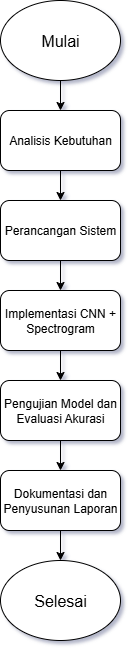

The diagram above was exported from draw.io. Its source (the exported page's mxGraphModel, read from the mxfile embedded in the PNG):
<mxGraphModel dx="1042" dy="570" grid="1" gridSize="10" guides="1" tooltips="1" connect="1" arrows="1" fold="1" page="1" pageScale="1" pageWidth="827" pageHeight="1169" math="0" shadow="0">
  <root>
    <mxCell id="0" />
    <mxCell id="1" parent="0" />
    <mxCell id="C51ZYIRVRCWsfNo52eKY-9" style="edgeStyle=orthogonalEdgeStyle;rounded=0;orthogonalLoop=1;jettySize=auto;html=1;entryX=0.5;entryY=0;entryDx=0;entryDy=0;" edge="1" parent="1" source="C51ZYIRVRCWsfNo52eKY-1" target="C51ZYIRVRCWsfNo52eKY-3">
      <mxGeometry relative="1" as="geometry" />
    </mxCell>
    <mxCell id="C51ZYIRVRCWsfNo52eKY-1" value="&lt;font style=&quot;font-size: 16px;&quot;&gt;Mulai&lt;/font&gt;" style="ellipse;whiteSpace=wrap;html=1;" vertex="1" parent="1">
      <mxGeometry x="354" y="160" width="120" height="80" as="geometry" />
    </mxCell>
    <mxCell id="C51ZYIRVRCWsfNo52eKY-2" value="&lt;font style=&quot;font-size: 16px;&quot;&gt;Selesai&lt;/font&gt;" style="ellipse;whiteSpace=wrap;html=1;" vertex="1" parent="1">
      <mxGeometry x="354" y="720" width="120" height="80" as="geometry" />
    </mxCell>
    <mxCell id="C51ZYIRVRCWsfNo52eKY-10" style="edgeStyle=orthogonalEdgeStyle;rounded=0;orthogonalLoop=1;jettySize=auto;html=1;entryX=0.5;entryY=0;entryDx=0;entryDy=0;" edge="1" parent="1" source="C51ZYIRVRCWsfNo52eKY-3" target="C51ZYIRVRCWsfNo52eKY-4">
      <mxGeometry relative="1" as="geometry" />
    </mxCell>
    <mxCell id="C51ZYIRVRCWsfNo52eKY-3" value="Analisis Kebutuhan" style="rounded=1;whiteSpace=wrap;html=1;" vertex="1" parent="1">
      <mxGeometry x="354" y="270" width="120" height="60" as="geometry" />
    </mxCell>
    <mxCell id="C51ZYIRVRCWsfNo52eKY-11" style="edgeStyle=orthogonalEdgeStyle;rounded=0;orthogonalLoop=1;jettySize=auto;html=1;entryX=0.5;entryY=0;entryDx=0;entryDy=0;" edge="1" parent="1" source="C51ZYIRVRCWsfNo52eKY-4" target="C51ZYIRVRCWsfNo52eKY-6">
      <mxGeometry relative="1" as="geometry" />
    </mxCell>
    <mxCell id="C51ZYIRVRCWsfNo52eKY-4" value="Perancangan Sistem" style="rounded=1;whiteSpace=wrap;html=1;" vertex="1" parent="1">
      <mxGeometry x="354" y="360" width="120" height="60" as="geometry" />
    </mxCell>
    <mxCell id="C51ZYIRVRCWsfNo52eKY-12" style="edgeStyle=orthogonalEdgeStyle;rounded=0;orthogonalLoop=1;jettySize=auto;html=1;entryX=0.5;entryY=0;entryDx=0;entryDy=0;" edge="1" parent="1" source="C51ZYIRVRCWsfNo52eKY-6" target="C51ZYIRVRCWsfNo52eKY-7">
      <mxGeometry relative="1" as="geometry" />
    </mxCell>
    <mxCell id="C51ZYIRVRCWsfNo52eKY-6" value="Implementasi CNN + Spectrogram" style="rounded=1;whiteSpace=wrap;html=1;" vertex="1" parent="1">
      <mxGeometry x="354" y="450" width="120" height="60" as="geometry" />
    </mxCell>
    <mxCell id="C51ZYIRVRCWsfNo52eKY-13" style="edgeStyle=orthogonalEdgeStyle;rounded=0;orthogonalLoop=1;jettySize=auto;html=1;" edge="1" parent="1" source="C51ZYIRVRCWsfNo52eKY-7" target="C51ZYIRVRCWsfNo52eKY-8">
      <mxGeometry relative="1" as="geometry" />
    </mxCell>
    <mxCell id="C51ZYIRVRCWsfNo52eKY-7" value="&lt;div&gt;Pengujian Model dan Evaluasi Akurasi&lt;/div&gt;" style="rounded=1;whiteSpace=wrap;html=1;" vertex="1" parent="1">
      <mxGeometry x="354" y="540" width="120" height="60" as="geometry" />
    </mxCell>
    <mxCell id="C51ZYIRVRCWsfNo52eKY-14" style="edgeStyle=orthogonalEdgeStyle;rounded=0;orthogonalLoop=1;jettySize=auto;html=1;entryX=0.5;entryY=0;entryDx=0;entryDy=0;" edge="1" parent="1" source="C51ZYIRVRCWsfNo52eKY-8" target="C51ZYIRVRCWsfNo52eKY-2">
      <mxGeometry relative="1" as="geometry" />
    </mxCell>
    <mxCell id="C51ZYIRVRCWsfNo52eKY-8" value="Dokumentasi dan Penyusunan Laporan" style="rounded=1;whiteSpace=wrap;html=1;" vertex="1" parent="1">
      <mxGeometry x="354" y="630" width="120" height="60" as="geometry" />
    </mxCell>
  </root>
</mxGraphModel>